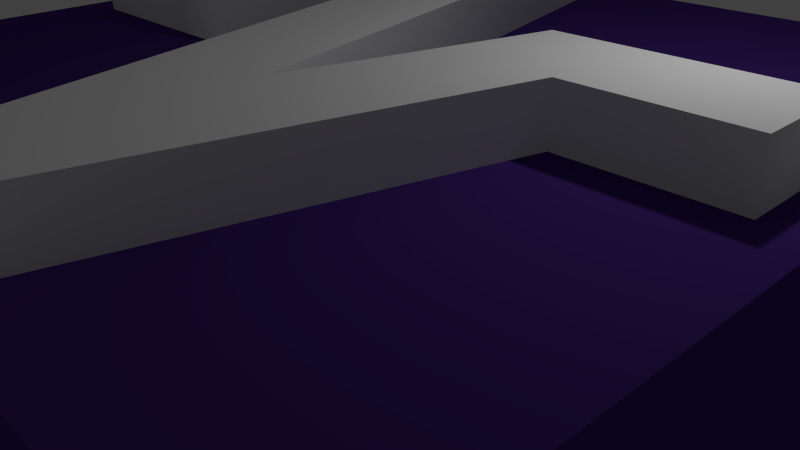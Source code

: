 # Source: plse-logo-5.blend  (saved by Blender 2.75.0; exported with 4.5.12 LTS)
import bpy
from mathutils import Matrix  # noqa: F401  (used for matrix-valued properties, if any)

bpy.ops.wm.read_factory_settings(use_empty=True)
scene = bpy.context.scene
scene.name = 'Scene'

# ---- collections
col_collection_1 = bpy.data.collections.new('Collection 1'); scene.collection.children.link(col_collection_1)

# ---- materials (node trees are filled in below, after node groups)
mat_material_001 = bpy.data.materials.new('Material.001')
mat_material_001.alpha_threshold = 0.0
mat_material_001.use_transparent_shadow = False
mat_material_001.diffuse_color = (0.07036, 0.02732, 0.227, 1.0)
mat_material_001.roughness = 0.5
mat_material_002 = bpy.data.materials.new('Material.002')
mat_material_002.alpha_threshold = 0.0
mat_material_002.use_transparent_shadow = False
mat_material_002.diffuse_color = (1.0, 1.0, 1.0, 1.0)
mat_material_002.roughness = 0.5

# ---- material node trees

# ---- world
world_world = bpy.data.worlds.new('World'); scene.world = world_world
world_world.color = (0.05088, 0.05088, 0.05088)
world_world.use_sun_shadow = False
world_world.sun_shadow_jitter_overblur = 0.0
world_world.cycles.sampling_method = 'MANUAL'
world_world.cycles.sample_map_resolution = 256

# ---- cameras
cam_camera = bpy.data.cameras.new('Camera')
cam_camera.clip_end = 100.0
cam_camera.lens = 35.0
cam_camera.sensor_width = 32.0
cam_camera.sensor_height = 18.0
cam_camera.ortho_scale = 7.314
cam_camera.dof.focus_distance = 0.0
cam_camera.dof.aperture_fstop = 128.0

# ---- lights
light_lamp = bpy.data.lights.new('Lamp', 'POINT')
light_lamp.transmission_factor = 0.0
light_lamp.cutoff_distance = 30.0
light_lamp.energy = 100.0
light_lamp.shadow_buffer_clip_start = 1.001
light_lamp.shadow_soft_size = 0.1
light_lamp.shadow_maximum_resolution = 0.006
light_lamp.use_absolute_resolution = True
light_lamp.cycles.use_multiple_importance_sampling = False

# ---- curves / text
cu_beziercircle_002 = bpy.data.curves.new('BezierCircle.002', 'CURVE')
cu_beziercircle_002.dimensions = '2D'
_sp = cu_beziercircle_002.splines.new('BEZIER'); _sp.bezier_points.add(3)
_sp.bezier_points.foreach_set('co', [-1.0, 0.0, 0.0, 0.0, 1.0, 0.0, 1.0, 0.0, 0.0, 0.0, -1.0, 0.0])
_sp.bezier_points.foreach_set('handle_left', [-0.6667, -0.3333, 0.0, -0.3333, 0.6667, 0.0, 0.6667, 0.3333, 0.0, 0.3333, -0.6667, 0.0])
_sp.bezier_points.foreach_set('handle_right', [-0.6667, 0.3333, 0.0, 0.3333, 0.6667, 0.0, 0.6667, -0.3333, 0.0, -0.3333, -0.6667, 0.0])
for _p, _l, _r in zip(_sp.bezier_points, ['VECTOR', 'VECTOR', 'VECTOR', 'VECTOR'], ['VECTOR', 'VECTOR', 'VECTOR', 'VECTOR']): _p.handle_left_type = _l; _p.handle_right_type = _r
_sp.order_u = 0
_sp.order_v = 0
_sp.use_cyclic_u = True
cu_beziercircle_002.materials.append(mat_material_001)
cu_beziercircle_002.use_path = True
cu_beziercircle_002.use_path_clamp = True
cu_beziercircle_002.bevel_resolution = 0
cu_beziercircle_002.extrude = 0.157
cu_beziercircle_002.fill_mode = 'BOTH'
cu_beziercurve_002 = bpy.data.curves.new('BezierCurve.002', 'CURVE')
cu_beziercurve_002.dimensions = '2D'
_sp = cu_beziercurve_002.splines.new('BEZIER'); _sp.bezier_points.add(13)
_sp.bezier_points.foreach_set('co', [-0.4858, -4.065, 0.0, 1.418, -4.065, 0.0, 2.849, 0.2758, 0.0, 3.933, 0.282, 0.0, 5.783, -7.056, 0.0, 6.569, -4.066, 0.0, 9.496, -4.073, 0.0, 9.495, -5.357, 0.0, 7.572, -5.356, 0.0, 6.438, -9.712, 0.0, 5.125, -9.712, 0.0, 3.305, -2.551, 0.0, 2.38, -5.372, 0.0, -0.4996, -5.371, 0.0])
_sp.bezier_points.foreach_set('handle_left', [-0.4904, -4.5, 0.0, 0.7833, -4.065, 0.0, 2.372, -1.171, 0.0, 3.572, 0.2799, 0.0, 5.166, -4.61, 0.0, 6.307, -5.063, 0.0, 8.52, -4.07, 0.0, 9.495, -4.929, 0.0, 8.213, -5.356, 0.0, 6.816, -8.26, 0.0, 5.562, -9.712, 0.0, 3.911, -4.938, 0.0, 2.688, -4.432, 0.0, 0.4602, -5.371, 0.0])
_sp.bezier_points.foreach_set('handle_right', [0.1488, -4.065, 0.0, 1.895, -2.618, 0.0, 3.211, 0.2779, 0.0, 4.549, -2.164, 0.0, 6.045, -6.059, 0.0, 7.545, -4.068, 0.0, 9.496, -4.501, 0.0, 8.854, -5.357, 0.0, 7.194, -6.808, 0.0, 6.0, -9.712, 0.0, 4.518, -7.325, 0.0, 2.996, -3.491, 0.0, 1.42, -5.372, 0.0, -0.495, -4.935, 0.0])
for _p, _l, _r in zip(_sp.bezier_points, ['VECTOR', 'VECTOR', 'VECTOR', 'VECTOR', 'VECTOR', 'VECTOR', 'VECTOR', 'VECTOR', 'VECTOR', 'VECTOR', 'VECTOR', 'VECTOR', 'VECTOR', 'VECTOR'], ['VECTOR', 'VECTOR', 'VECTOR', 'VECTOR', 'VECTOR', 'VECTOR', 'VECTOR', 'VECTOR', 'VECTOR', 'VECTOR', 'VECTOR', 'VECTOR', 'VECTOR', 'VECTOR']): _p.handle_left_type = _l; _p.handle_right_type = _r
_sp.order_u = 0
_sp.order_v = 0
_sp.use_cyclic_u = True
cu_beziercurve_002.materials.append(mat_material_002)
cu_beziercurve_002.use_path = True
cu_beziercurve_002.use_path_clamp = True
cu_beziercurve_002.bevel_resolution = 0
cu_beziercurve_002.extrude = 1.055
cu_beziercurve_002.fill_mode = 'BOTH'

# ---- objects
ob_beziercircle = bpy.data.objects.new('BezierCircle', cu_beziercircle_002)
ob_beziercurve = bpy.data.objects.new('BezierCurve', cu_beziercurve_002)
ob_lamp = bpy.data.objects.new('Lamp', light_lamp)
ob_camera = bpy.data.objects.new('Camera', cam_camera)

# ---- transforms, parenting, visibility, modifiers, constraints
ob_beziercircle.location = (0.02993, -0.01198, 1.245)
ob_beziercircle.rotation_euler = (0.0, -0.0, -0.7859)
ob_beziercircle.scale = (7.834, 7.834, 7.834)
ob_beziercircle.lineart.crease_threshold = 0.0
ob_beziercurve.location = (-4.455, 4.703, 2.095)
ob_beziercurve.lineart.crease_threshold = 0.0
ob_lamp.location = (4.076, 1.005, 5.904)
ob_lamp.rotation_euler = (0.6503, 0.05522, 1.866)
ob_lamp.lock_rotations_4d = False
ob_lamp.empty_display_type = 'ARROWS'
ob_lamp.color = (0.0, 0.0, 0.0, 0.0)
ob_lamp.lineart.crease_threshold = 0.0
ob_camera.location = (7.481, -6.508, 5.344)
ob_camera.rotation_euler = (1.109, 0.01082, 0.8149)
ob_camera.lock_rotations_4d = False
ob_camera.empty_display_type = 'ARROWS'
ob_camera.color = (0.0, 0.0, 0.0, 0.0)
ob_camera.display_type = 'WIRE'
ob_camera.lineart.crease_threshold = 0.0

# ---- collection membership
col_collection_1.objects.link(ob_beziercircle)
col_collection_1.objects.link(ob_beziercurve)
col_collection_1.objects.link(ob_lamp)
col_collection_1.objects.link(ob_camera)

# ---- scene / render settings (as saved in the file)
scene.camera = ob_camera
scene.frame_start = 1; scene.frame_end = 250; scene.frame_set(1)
scene.render.engine = 'BLENDER_EEVEE_NEXT'
scene.render.resolution_percentage = 50
scene.render.dither_intensity = 0.0
scene.cycles.use_denoising = False
scene.cycles.samples = 10
scene.cycles.sampling_pattern = 'TABULATED_SOBOL'
scene.cycles.light_sampling_threshold = 0.0
scene.cycles.use_adaptive_sampling = False
scene.cycles.use_light_tree = False
scene.cycles.blur_glossy = 0.0
scene.cycles.pixel_filter_type = 'GAUSSIAN'
scene.cycles.sample_clamp_indirect = 0.0
scene.view_settings.view_transform = 'Standard'
bpy.context.view_layer.update()
